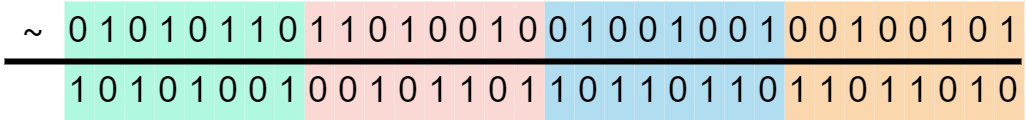

The diagram above was exported from draw.io. Its source (the exported page's mxGraphModel, read from the mxfile embedded in the PNG):
<mxGraphModel dx="391" dy="268" grid="1" gridSize="10" guides="1" tooltips="1" connect="1" arrows="1" fold="1" page="1" pageScale="1" pageWidth="850" pageHeight="1100" background="#ffffff" math="0" shadow="0">
  <root>
    <mxCell id="0" />
    <mxCell id="1" parent="0" />
    <mxCell id="jgJHa2RbNFMoWkeue6q_-9" value="0" style="rounded=0;whiteSpace=wrap;html=1;strokeColor=none;fillColor=#fad7ac;" parent="1" vertex="1">
      <mxGeometry x="280" y="280" width="10" height="20" as="geometry" />
    </mxCell>
    <mxCell id="jgJHa2RbNFMoWkeue6q_-10" value="0" style="rounded=0;whiteSpace=wrap;html=1;strokeColor=none;fillColor=#fad7ac;" parent="1" vertex="1">
      <mxGeometry x="290" y="280" width="10" height="20" as="geometry" />
    </mxCell>
    <mxCell id="jgJHa2RbNFMoWkeue6q_-11" value="1" style="rounded=0;whiteSpace=wrap;html=1;strokeColor=none;fillColor=#fad7ac;" parent="1" vertex="1">
      <mxGeometry x="300" y="280" width="10" height="20" as="geometry" />
    </mxCell>
    <mxCell id="jgJHa2RbNFMoWkeue6q_-12" value="0" style="rounded=0;whiteSpace=wrap;html=1;strokeColor=none;fillColor=#fad7ac;" parent="1" vertex="1">
      <mxGeometry x="310" y="280" width="10" height="20" as="geometry" />
    </mxCell>
    <mxCell id="jgJHa2RbNFMoWkeue6q_-13" value="0" style="rounded=0;whiteSpace=wrap;html=1;strokeColor=none;fillColor=#fad7ac;" parent="1" vertex="1">
      <mxGeometry x="320" y="280" width="10" height="20" as="geometry" />
    </mxCell>
    <mxCell id="jgJHa2RbNFMoWkeue6q_-14" value="1" style="rounded=0;whiteSpace=wrap;html=1;strokeColor=none;fillColor=#fad7ac;" parent="1" vertex="1">
      <mxGeometry x="330" y="280" width="10" height="20" as="geometry" />
    </mxCell>
    <mxCell id="jgJHa2RbNFMoWkeue6q_-15" value="0" style="rounded=0;whiteSpace=wrap;html=1;strokeColor=none;fillColor=#fad7ac;" parent="1" vertex="1">
      <mxGeometry x="340" y="280" width="10" height="20" as="geometry" />
    </mxCell>
    <mxCell id="jgJHa2RbNFMoWkeue6q_-16" value="1" style="rounded=0;whiteSpace=wrap;html=1;strokeColor=none;fillColor=#fad7ac;" parent="1" vertex="1">
      <mxGeometry x="350" y="280" width="10" height="20" as="geometry" />
    </mxCell>
    <mxCell id="jgJHa2RbNFMoWkeue6q_-17" value="1" style="rounded=0;whiteSpace=wrap;html=1;strokeColor=none;fillColor=#fad7ac;" parent="1" vertex="1">
      <mxGeometry x="280" y="300" width="10" height="20" as="geometry" />
    </mxCell>
    <mxCell id="jgJHa2RbNFMoWkeue6q_-18" value="1" style="rounded=0;whiteSpace=wrap;html=1;strokeColor=none;fillColor=#fad7ac;" parent="1" vertex="1">
      <mxGeometry x="290" y="300" width="10" height="20" as="geometry" />
    </mxCell>
    <mxCell id="jgJHa2RbNFMoWkeue6q_-19" value="0" style="rounded=0;whiteSpace=wrap;html=1;strokeColor=none;fillColor=#fad7ac;" parent="1" vertex="1">
      <mxGeometry x="300" y="300" width="10" height="20" as="geometry" />
    </mxCell>
    <mxCell id="jgJHa2RbNFMoWkeue6q_-20" value="1" style="rounded=0;whiteSpace=wrap;html=1;strokeColor=none;fillColor=#fad7ac;" parent="1" vertex="1">
      <mxGeometry x="310" y="300" width="10" height="20" as="geometry" />
    </mxCell>
    <mxCell id="jgJHa2RbNFMoWkeue6q_-21" value="1" style="rounded=0;whiteSpace=wrap;html=1;strokeColor=none;fillColor=#fad7ac;" parent="1" vertex="1">
      <mxGeometry x="320" y="300" width="10" height="20" as="geometry" />
    </mxCell>
    <mxCell id="jgJHa2RbNFMoWkeue6q_-22" value="0" style="rounded=0;whiteSpace=wrap;html=1;strokeColor=none;fillColor=#fad7ac;" parent="1" vertex="1">
      <mxGeometry x="330" y="300" width="10" height="20" as="geometry" />
    </mxCell>
    <mxCell id="jgJHa2RbNFMoWkeue6q_-23" value="1" style="rounded=0;whiteSpace=wrap;html=1;strokeColor=none;fillColor=#fad7ac;" parent="1" vertex="1">
      <mxGeometry x="340" y="300" width="10" height="20" as="geometry" />
    </mxCell>
    <mxCell id="jgJHa2RbNFMoWkeue6q_-24" value="0" style="rounded=0;whiteSpace=wrap;html=1;strokeColor=none;fillColor=#fad7ac;" parent="1" vertex="1">
      <mxGeometry x="350" y="300" width="10" height="20" as="geometry" />
    </mxCell>
    <mxCell id="jgJHa2RbNFMoWkeue6q_-26" value="&lt;font face=&quot;consolas&quot;&gt;~&lt;/font&gt;" style="text;html=1;strokeColor=none;fillColor=none;align=center;verticalAlign=middle;whiteSpace=wrap;rounded=0;" parent="1" vertex="1">
      <mxGeometry x="20" y="280" width="20" height="20" as="geometry" />
    </mxCell>
    <mxCell id="3G0jW7NI00S-XubW9yyQ-5" value="0" style="rounded=0;whiteSpace=wrap;html=1;strokeColor=none;fillColor=#b1ddf0;" parent="1" vertex="1">
      <mxGeometry x="260" y="280" width="10" height="20" as="geometry" />
    </mxCell>
    <mxCell id="3G0jW7NI00S-XubW9yyQ-6" value="1" style="rounded=0;whiteSpace=wrap;html=1;strokeColor=none;fillColor=#b1ddf0;" parent="1" vertex="1">
      <mxGeometry x="270" y="280" width="10" height="20" as="geometry" />
    </mxCell>
    <mxCell id="3G0jW7NI00S-XubW9yyQ-9" value="1" style="rounded=0;whiteSpace=wrap;html=1;strokeColor=none;fillColor=#b1ddf0;" parent="1" vertex="1">
      <mxGeometry x="240" y="280" width="10" height="20" as="geometry" />
    </mxCell>
    <mxCell id="3G0jW7NI00S-XubW9yyQ-10" value="0" style="rounded=0;whiteSpace=wrap;html=1;strokeColor=none;fillColor=#b1ddf0;" parent="1" vertex="1">
      <mxGeometry x="250" y="280" width="10" height="20" as="geometry" />
    </mxCell>
    <mxCell id="3G0jW7NI00S-XubW9yyQ-13" value="0" style="rounded=0;whiteSpace=wrap;html=1;strokeColor=none;fillColor=#b1ddf0;" parent="1" vertex="1">
      <mxGeometry x="220" y="280" width="10" height="20" as="geometry" />
    </mxCell>
    <mxCell id="3G0jW7NI00S-XubW9yyQ-14" value="0" style="rounded=0;whiteSpace=wrap;html=1;strokeColor=none;fillColor=#b1ddf0;" parent="1" vertex="1">
      <mxGeometry x="230" y="280" width="10" height="20" as="geometry" />
    </mxCell>
    <mxCell id="3G0jW7NI00S-XubW9yyQ-17" value="0" style="rounded=0;whiteSpace=wrap;html=1;strokeColor=none;fillColor=#b1ddf0;" parent="1" vertex="1">
      <mxGeometry x="200" y="280" width="10" height="20" as="geometry" />
    </mxCell>
    <mxCell id="3G0jW7NI00S-XubW9yyQ-18" value="1" style="rounded=0;whiteSpace=wrap;html=1;strokeColor=none;fillColor=#b1ddf0;" parent="1" vertex="1">
      <mxGeometry x="210" y="280" width="10" height="20" as="geometry" />
    </mxCell>
    <mxCell id="3G0jW7NI00S-XubW9yyQ-29" value="1" style="rounded=0;whiteSpace=wrap;html=1;strokeColor=none;fillColor=#fad9d5;" parent="1" vertex="1">
      <mxGeometry x="180" y="280" width="10" height="20" as="geometry" />
    </mxCell>
    <mxCell id="3G0jW7NI00S-XubW9yyQ-30" value="0" style="rounded=0;whiteSpace=wrap;html=1;strokeColor=none;fillColor=#fad9d5;" parent="1" vertex="1">
      <mxGeometry x="190" y="280" width="10" height="20" as="geometry" />
    </mxCell>
    <mxCell id="3G0jW7NI00S-XubW9yyQ-33" value="0" style="rounded=0;whiteSpace=wrap;html=1;strokeColor=none;fillColor=#fad9d5;" parent="1" vertex="1">
      <mxGeometry x="160" y="280" width="10" height="20" as="geometry" />
    </mxCell>
    <mxCell id="3G0jW7NI00S-XubW9yyQ-34" value="0" style="rounded=0;whiteSpace=wrap;html=1;strokeColor=none;fillColor=#fad9d5;" parent="1" vertex="1">
      <mxGeometry x="170" y="280" width="10" height="20" as="geometry" />
    </mxCell>
    <mxCell id="3G0jW7NI00S-XubW9yyQ-37" value="0" style="rounded=0;whiteSpace=wrap;html=1;strokeColor=none;fillColor=#fad9d5;" parent="1" vertex="1">
      <mxGeometry x="140" y="280" width="10" height="20" as="geometry" />
    </mxCell>
    <mxCell id="3G0jW7NI00S-XubW9yyQ-38" value="1" style="rounded=0;whiteSpace=wrap;html=1;strokeColor=none;fillColor=#fad9d5;" parent="1" vertex="1">
      <mxGeometry x="150" y="280" width="10" height="20" as="geometry" />
    </mxCell>
    <mxCell id="3G0jW7NI00S-XubW9yyQ-41" value="1" style="rounded=0;whiteSpace=wrap;html=1;strokeColor=none;fillColor=#fad9d5;" parent="1" vertex="1">
      <mxGeometry x="120" y="280" width="10" height="20" as="geometry" />
    </mxCell>
    <mxCell id="3G0jW7NI00S-XubW9yyQ-42" value="1" style="rounded=0;whiteSpace=wrap;html=1;strokeColor=none;fillColor=#fad9d5;" parent="1" vertex="1">
      <mxGeometry x="130" y="280" width="10" height="20" as="geometry" />
    </mxCell>
    <mxCell id="3G0jW7NI00S-XubW9yyQ-45" value="1" style="rounded=0;whiteSpace=wrap;html=1;strokeColor=none;fillColor=#b0f9e0;" parent="1" vertex="1">
      <mxGeometry x="100" y="280" width="10" height="20" as="geometry" />
    </mxCell>
    <mxCell id="3G0jW7NI00S-XubW9yyQ-46" value="0" style="rounded=0;whiteSpace=wrap;html=1;strokeColor=none;fillColor=#b0f9e0;" parent="1" vertex="1">
      <mxGeometry x="110" y="280" width="10" height="20" as="geometry" />
    </mxCell>
    <mxCell id="3G0jW7NI00S-XubW9yyQ-49" value="0" style="rounded=0;whiteSpace=wrap;html=1;strokeColor=none;fillColor=#b0f9e0;" parent="1" vertex="1">
      <mxGeometry x="80" y="280" width="10" height="20" as="geometry" />
    </mxCell>
    <mxCell id="3G0jW7NI00S-XubW9yyQ-50" value="1" style="rounded=0;whiteSpace=wrap;html=1;strokeColor=none;fillColor=#b0f9e0;" parent="1" vertex="1">
      <mxGeometry x="90" y="280" width="10" height="20" as="geometry" />
    </mxCell>
    <mxCell id="3G0jW7NI00S-XubW9yyQ-53" value="0" style="rounded=0;whiteSpace=wrap;html=1;strokeColor=none;fillColor=#b0f9e0;" parent="1" vertex="1">
      <mxGeometry x="60" y="280" width="10" height="20" as="geometry" />
    </mxCell>
    <mxCell id="3G0jW7NI00S-XubW9yyQ-54" value="1" style="rounded=0;whiteSpace=wrap;html=1;strokeColor=none;fillColor=#b0f9e0;" parent="1" vertex="1">
      <mxGeometry x="70" y="280" width="10" height="20" as="geometry" />
    </mxCell>
    <mxCell id="3G0jW7NI00S-XubW9yyQ-57" value="0" style="rounded=0;whiteSpace=wrap;html=1;strokeColor=none;fillColor=#b0f9e0;" parent="1" vertex="1">
      <mxGeometry x="40" y="280" width="10" height="20" as="geometry" />
    </mxCell>
    <mxCell id="3G0jW7NI00S-XubW9yyQ-58" value="1" style="rounded=0;whiteSpace=wrap;html=1;strokeColor=none;fillColor=#b0f9e0;" parent="1" vertex="1">
      <mxGeometry x="50" y="280" width="10" height="20" as="geometry" />
    </mxCell>
    <mxCell id="3G0jW7NI00S-XubW9yyQ-107" value="1" style="rounded=0;whiteSpace=wrap;html=1;strokeColor=none;fillColor=#b1ddf0;" parent="1" vertex="1">
      <mxGeometry x="260" y="300" width="10" height="20" as="geometry" />
    </mxCell>
    <mxCell id="3G0jW7NI00S-XubW9yyQ-108" value="0" style="rounded=0;whiteSpace=wrap;html=1;strokeColor=none;fillColor=#b1ddf0;" parent="1" vertex="1">
      <mxGeometry x="270" y="300" width="10" height="20" as="geometry" />
    </mxCell>
    <mxCell id="3G0jW7NI00S-XubW9yyQ-109" value="0" style="rounded=0;whiteSpace=wrap;html=1;strokeColor=none;fillColor=#b1ddf0;" parent="1" vertex="1">
      <mxGeometry x="240" y="300" width="10" height="20" as="geometry" />
    </mxCell>
    <mxCell id="3G0jW7NI00S-XubW9yyQ-110" value="1" style="rounded=0;whiteSpace=wrap;html=1;strokeColor=none;fillColor=#b1ddf0;" parent="1" vertex="1">
      <mxGeometry x="250" y="300" width="10" height="20" as="geometry" />
    </mxCell>
    <mxCell id="3G0jW7NI00S-XubW9yyQ-111" value="1" style="rounded=0;whiteSpace=wrap;html=1;strokeColor=none;fillColor=#b1ddf0;" parent="1" vertex="1">
      <mxGeometry x="220" y="300" width="10" height="20" as="geometry" />
    </mxCell>
    <mxCell id="3G0jW7NI00S-XubW9yyQ-112" value="1" style="rounded=0;whiteSpace=wrap;html=1;strokeColor=none;fillColor=#b1ddf0;" parent="1" vertex="1">
      <mxGeometry x="230" y="300" width="10" height="20" as="geometry" />
    </mxCell>
    <mxCell id="3G0jW7NI00S-XubW9yyQ-113" value="1" style="rounded=0;whiteSpace=wrap;html=1;strokeColor=none;fillColor=#b1ddf0;" parent="1" vertex="1">
      <mxGeometry x="200" y="300" width="10" height="20" as="geometry" />
    </mxCell>
    <mxCell id="3G0jW7NI00S-XubW9yyQ-114" value="0" style="rounded=0;whiteSpace=wrap;html=1;strokeColor=none;fillColor=#b1ddf0;" parent="1" vertex="1">
      <mxGeometry x="210" y="300" width="10" height="20" as="geometry" />
    </mxCell>
    <mxCell id="3G0jW7NI00S-XubW9yyQ-115" value="0" style="rounded=0;whiteSpace=wrap;html=1;strokeColor=none;fillColor=#fad9d5;" parent="1" vertex="1">
      <mxGeometry x="180" y="300" width="10" height="20" as="geometry" />
    </mxCell>
    <mxCell id="3G0jW7NI00S-XubW9yyQ-116" value="1" style="rounded=0;whiteSpace=wrap;html=1;strokeColor=none;fillColor=#fad9d5;" parent="1" vertex="1">
      <mxGeometry x="190" y="300" width="10" height="20" as="geometry" />
    </mxCell>
    <mxCell id="3G0jW7NI00S-XubW9yyQ-117" value="1" style="rounded=0;whiteSpace=wrap;html=1;strokeColor=none;fillColor=#fad9d5;" parent="1" vertex="1">
      <mxGeometry x="160" y="300" width="10" height="20" as="geometry" />
    </mxCell>
    <mxCell id="3G0jW7NI00S-XubW9yyQ-118" value="1" style="rounded=0;whiteSpace=wrap;html=1;strokeColor=none;fillColor=#fad9d5;" parent="1" vertex="1">
      <mxGeometry x="170" y="300" width="10" height="20" as="geometry" />
    </mxCell>
    <mxCell id="3G0jW7NI00S-XubW9yyQ-119" value="1" style="rounded=0;whiteSpace=wrap;html=1;strokeColor=none;fillColor=#fad9d5;" parent="1" vertex="1">
      <mxGeometry x="140" y="300" width="10" height="20" as="geometry" />
    </mxCell>
    <mxCell id="3G0jW7NI00S-XubW9yyQ-120" value="0" style="rounded=0;whiteSpace=wrap;html=1;strokeColor=none;fillColor=#fad9d5;" parent="1" vertex="1">
      <mxGeometry x="150" y="300" width="10" height="20" as="geometry" />
    </mxCell>
    <mxCell id="3G0jW7NI00S-XubW9yyQ-121" value="0" style="rounded=0;whiteSpace=wrap;html=1;strokeColor=none;fillColor=#fad9d5;" parent="1" vertex="1">
      <mxGeometry x="120" y="300" width="10" height="20" as="geometry" />
    </mxCell>
    <mxCell id="3G0jW7NI00S-XubW9yyQ-122" value="0" style="rounded=0;whiteSpace=wrap;html=1;strokeColor=none;fillColor=#fad9d5;" parent="1" vertex="1">
      <mxGeometry x="130" y="300" width="10" height="20" as="geometry" />
    </mxCell>
    <mxCell id="3G0jW7NI00S-XubW9yyQ-123" value="0" style="rounded=0;whiteSpace=wrap;html=1;strokeColor=none;fillColor=#b0f9e0;" parent="1" vertex="1">
      <mxGeometry x="100" y="300" width="10" height="20" as="geometry" />
    </mxCell>
    <mxCell id="3G0jW7NI00S-XubW9yyQ-124" value="1" style="rounded=0;whiteSpace=wrap;html=1;strokeColor=none;fillColor=#b0f9e0;" parent="1" vertex="1">
      <mxGeometry x="110" y="300" width="10" height="20" as="geometry" />
    </mxCell>
    <mxCell id="3G0jW7NI00S-XubW9yyQ-125" value="1" style="rounded=0;whiteSpace=wrap;html=1;strokeColor=none;fillColor=#b0f9e0;" parent="1" vertex="1">
      <mxGeometry x="80" y="300" width="10" height="20" as="geometry" />
    </mxCell>
    <mxCell id="3G0jW7NI00S-XubW9yyQ-126" value="0" style="rounded=0;whiteSpace=wrap;html=1;strokeColor=none;fillColor=#b0f9e0;" parent="1" vertex="1">
      <mxGeometry x="90" y="300" width="10" height="20" as="geometry" />
    </mxCell>
    <mxCell id="3G0jW7NI00S-XubW9yyQ-127" value="1" style="rounded=0;whiteSpace=wrap;html=1;strokeColor=none;fillColor=#b0f9e0;" parent="1" vertex="1">
      <mxGeometry x="60" y="300" width="10" height="20" as="geometry" />
    </mxCell>
    <mxCell id="3G0jW7NI00S-XubW9yyQ-128" value="0" style="rounded=0;whiteSpace=wrap;html=1;strokeColor=none;fillColor=#b0f9e0;" parent="1" vertex="1">
      <mxGeometry x="70" y="300" width="10" height="20" as="geometry" />
    </mxCell>
    <mxCell id="3G0jW7NI00S-XubW9yyQ-129" value="1" style="rounded=0;whiteSpace=wrap;html=1;strokeColor=none;fillColor=#b0f9e0;" parent="1" vertex="1">
      <mxGeometry x="40" y="300" width="10" height="20" as="geometry" />
    </mxCell>
    <mxCell id="3G0jW7NI00S-XubW9yyQ-130" value="0" style="rounded=0;whiteSpace=wrap;html=1;strokeColor=none;fillColor=#b0f9e0;" parent="1" vertex="1">
      <mxGeometry x="50" y="300" width="10" height="20" as="geometry" />
    </mxCell>
    <mxCell id="jgJHa2RbNFMoWkeue6q_-25" value="" style="endArrow=none;html=1;rounded=0;strokeWidth=2;" parent="1" edge="1">
      <mxGeometry width="50" height="50" relative="1" as="geometry">
        <mxPoint x="20" y="300" as="sourcePoint" />
        <mxPoint x="359" y="300" as="targetPoint" />
      </mxGeometry>
    </mxCell>
  </root>
</mxGraphModel>